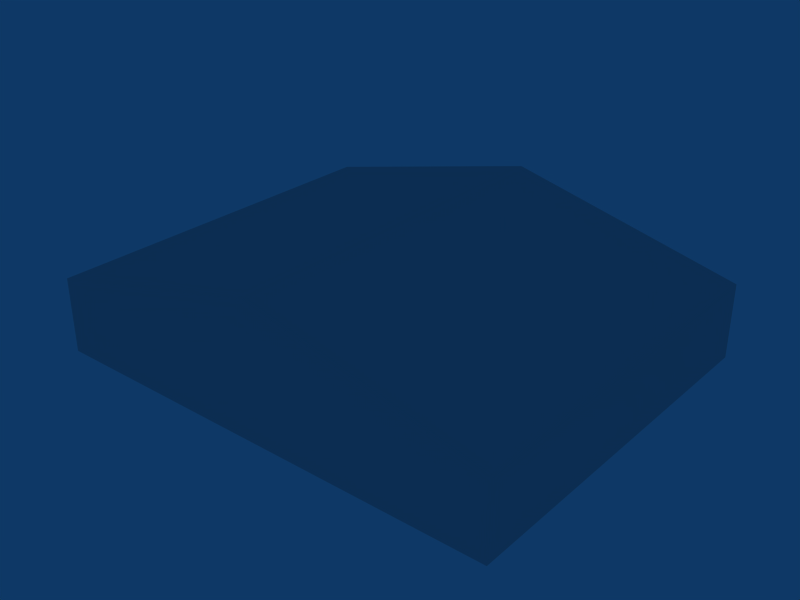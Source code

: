 # Source: ebty_building_ref_005.blend  (saved by Blender 2.79.7; exported with 4.5.12 LTS)
import bpy
from mathutils import Matrix  # noqa: F401  (used for matrix-valued properties, if any)

bpy.ops.wm.read_factory_settings(use_empty=True)
scene = bpy.context.scene
scene.name = 'Scene'

# ---- collections
col_collection_1 = bpy.data.collections.new('Collection 1'); scene.collection.children.link(col_collection_1)
col_collection_11 = bpy.data.collections.new('Collection 11'); scene.collection.children.link(col_collection_11)
col_collection_11.hide_render = True
col_collection_11.hide_viewport = True

# ---- materials (node trees are filled in below, after node groups)
mat_material = bpy.data.materials.new('Material')
mat_material.alpha_threshold = 0.0
mat_material.preview_render_type = 'FLAT'
mat_material.roughness = 0.5
mat_material.specular_intensity = 0.0
mat_material.line_color = (0.0, 0.0, 0.0, 1.0)
mat_maindoors = bpy.data.materials.new('Maindoors')
mat_maindoors.alpha_threshold = 0.0
mat_maindoors.roughness = 0.5
mat_maindoors.line_color = (0.0, 0.0, 0.0, 1.0)
mat_hangar = bpy.data.materials.new('Hangar')
mat_hangar.alpha_threshold = 0.0
mat_hangar.roughness = 0.5
mat_hangar.line_color = (0.0, 0.0, 0.0, 1.0)
mat_door = bpy.data.materials.new('Door')
mat_door.alpha_threshold = 0.0
mat_door.roughness = 0.5
mat_door.line_color = (0.0, 0.0, 0.0, 1.0)

# ---- node groups
ng_auto_smooth = bpy.data.node_groups.new('Auto Smooth', 'GeometryNodeTree')
_s = ng_auto_smooth.interface.new_socket(name='Geometry', in_out='OUTPUT', socket_type='NodeSocketGeometry')
_s = ng_auto_smooth.interface.new_socket(name='Geometry', in_out='INPUT', socket_type='NodeSocketGeometry')
_s = ng_auto_smooth.interface.new_socket(name='Angle', in_out='INPUT', socket_type='NodeSocketFloat')
_s.subtype = 'ANGLE'
_s.min_value = 0.0
_s.max_value = 3.142
ng_auto_smooth.is_modifier = True
_N = ng_auto_smooth.nodes; _L = ng_auto_smooth.links
n0 = _N.new('NodeGroupOutput'); n0.name = 'Group Output'; n0.location = (480, -100)
n1 = _N.new('NodeGroupInput'); n1.name = 'Group Input'; n1.location = (-420, -300)
n2 = _N.new('NodeGroupInput'); n2.name = 'Group Input.001'; n2.location = (-60, -100)
n3 = _N.new('GeometryNodeSetShadeSmooth'); n3.name = 'Set Shade Smooth'; n3.location = (120, -100)
n3.domain = 'EDGE'
n4 = _N.new('GeometryNodeSetShadeSmooth'); n4.name = 'Set Shade Smooth.001'; n4.location = (300, -100)
n5 = _N.new('GeometryNodeInputMeshEdgeAngle'); n5.name = 'Edge Angle'; n5.location = (-420, -220)
n6 = _N.new('GeometryNodeInputEdgeSmooth'); n6.name = 'Is Edge Smooth'; n6.location = (-60, -160)
n7 = _N.new('GeometryNodeInputShadeSmooth'); n7.name = 'Is Face Smooth'; n7.location = (-240, -340)
n8 = _N.new('FunctionNodeBooleanMath'); n8.name = 'Boolean Math'; n8.location = (-60, -220)
n9 = _N.new('FunctionNodeCompare'); n9.name = 'Compare'; n9.location = (-240, -180)
n9.operation = 'LESS_EQUAL'
_L.new(n5.outputs[0], n9.inputs[0])
_L.new(n4.outputs[0], n0.inputs[0])
_L.new(n1.outputs[1], n9.inputs[1])
_L.new(n9.outputs[0], n8.inputs[0])
_L.new(n7.outputs[0], n8.inputs[1])
_L.new(n2.outputs[0], n3.inputs[0])
_L.new(n6.outputs[0], n3.inputs[1])
_L.new(n3.outputs[0], n4.inputs[0])
_L.new(n8.outputs[0], n3.inputs[2])
n0.is_active_output = True

# ---- material node trees

# ---- world
world_world = bpy.data.worlds.new('World'); scene.world = world_world
world_world.color = (0.05656, 0.2208, 0.4)
world_world.use_sun_shadow = False
world_world.sun_shadow_jitter_overblur = 0.0
world_world.cycles.sampling_method = 'NONE'
world_world.cycles.sample_map_resolution = 256

# ---- meshes
me_cube_001 = bpy.data.meshes.new('Cube.001')
me_cube_001.from_pydata([(12.5, 10.0, -1.0), (12.5, -10.0, -1.0), (-12.5, -10.0, -1.0), (-12.5, 10.0, -1.0), (12.5, 10.0, 3.0), (12.5, -10.0, 3.0), (-12.5, -10.0, 3.0), (-12.5, 10.0, 3.0), (3.815e-06, 10.0, 6.0), (-6.199e-06, -10.0, 6.0)], [], [(0, 4, 5, 1), (1, 5, 6, 2), (2, 6, 7, 3), (4, 0, 3, 7), (4, 7, 8), (7, 6, 9, 8), (6, 5, 9), (5, 4, 8, 9)])
_uv = me_cube_001.uv_layers.new(name='UVTex')
_uv.uv.foreach_set('vector', [0.7954, 0.4819, 0.7954, 0.6381, 0.0143, 0.6381, 0.0143, 0.4819, 0.9906, 0.01068, 0.9906, 0.1669, 0.0143, 0.1669, 0.0143, 0.01068, 0.0143, 0.4819, 0.0143, 0.6381, 0.7954, 0.6381, 0.7954, 0.4819, 0.9906, 0.1802, 0.9906, 0.3364, 0.0143, 0.3364, 0.0143, 0.1802, 0.0143, 0.3485, 0.9906, 0.3485, 0.5025, 0.4657, 0.0143, 0.6571, 0.7954, 0.6571, 0.7954, 0.9816, 0.0143, 0.9816, 0.0143, 0.3485, 0.9906, 0.3485, 0.5025, 0.4657, 0.7954, 0.6571, 0.0143, 0.6571, 0.0143, 0.9816, 0.7954, 0.9816])
me_cube_001.materials.append(mat_material)
me_cube_001.use_remesh_preserve_volume = False
me_cube_001.use_remesh_preserve_attributes = False
me_cube_001.use_mirror_vertex_groups = False
me_cube_001.update()
me_cube_006 = bpy.data.meshes.new('Cube.006')
me_cube_006.from_pydata([(5.351, -9.652, 2.4), (5.351, -9.652, -0.8997), (10.4, -9.652, 2.4), (10.4, -9.652, -0.8997), (-5.351, -9.9, 2.4), (-10.4, -9.9, 2.4), (5.151, -9.9, -0.9003), (5.151, -9.9, 2.4), (-0.09975, -9.65, 2.4), (-0.09974, -9.65, -0.9003), (-5.151, -9.65, -0.9003), (-5.151, -9.65, 2.4), (0.09974, -9.9, 2.4), (0.09975, -9.9, -0.9003), (-5.351, -9.9, -0.9003), (-10.4, -9.9, -0.9003), (5.351, -9.752, 2.4), (5.351, -9.752, -0.8997), (10.4, -9.752, 2.4), (10.4, -9.752, -0.8997), (5.151, -10.0, -0.9003), (0.09974, -10.0, 2.4), (5.151, -10.0, 2.4), (0.09975, -10.0, -0.9003), (-0.09975, -9.75, 2.4), (-0.09974, -9.75, -0.9003), (-5.151, -9.75, -0.9003), (-5.151, -9.75, 2.4), (-5.351, -10.0, -0.9003), (-5.351, -10.0, 2.4), (-10.4, -10.0, -0.9003), (-10.4, -10.0, 2.4), (10.5, -9.75, 2.5), (10.5, -9.75, -1.0), (5.251, -9.75, 2.5), (5.251, -9.75, -1.0), (-7.629e-06, -9.75, 2.5), (4.292e-06, -9.75, -1.0), (-5.251, -9.75, -1.0), (-5.251, -9.75, 2.5), (-5.251, -10.0, -1.0), (4.292e-06, -10.0, -1.0), (5.251, -10.0, -1.0), (-5.251, -10.0, 2.5), (-7.629e-06, -10.0, 2.5), (5.251, -10.0, 2.5), (-10.5, -10.0, -1.0), (-10.5, -10.0, 2.5)], [], [(4, 5, 15, 14), (8, 11, 10, 9), (7, 12, 13, 6), (2, 0, 1, 3), (23, 20, 6, 13), (1, 0, 16, 17), (0, 2, 18, 16), (17, 19, 3, 1), (24, 27, 11, 8), (31, 30, 15, 5), (28, 29, 4, 14), (19, 18, 2, 3), (29, 31, 5, 4), (20, 22, 7, 6), (22, 21, 12, 7), (25, 24, 8, 9), (26, 25, 9, 10), (27, 26, 10, 11), (21, 23, 13, 12), (30, 28, 14, 15), (33, 32, 18, 19), (35, 33, 19, 17), (35, 17, 16, 34), (34, 16, 18, 32), (45, 22, 20, 42), (42, 20, 23, 41), (44, 41, 23, 21), (45, 44, 21, 22), (37, 36, 24, 25), (38, 37, 25, 26), (39, 38, 26, 27), (39, 27, 24, 36), (43, 29, 28, 40), (46, 40, 28, 30), (47, 46, 30, 31), (47, 31, 29, 43), (44, 43, 39, 36), (45, 42, 35, 34), (41, 44, 36, 37), (43, 40, 38, 39)])
_uv = me_cube_006.uv_layers.new(name='UVTex')
_uv.uv.foreach_set('vector', [0.9561, 1.066, 0.9561, 1.682, 0.05062, 1.682, 0.05062, 1.066, 0.9561, 0.4255, 0.9561, 1.041, 0.05062, 1.041, 0.05062, 0.4255, 0.9561, -0.2148, 0.9561, 0.4012, 0.05062, 0.4012, 0.05062, -0.2148, 0.9559, -0.855, 0.9559, -0.2392, 0.05077, -0.2392, 0.05077, -0.855, 0.05062, 0.4012, 0.05062, -0.2148, 0.05062, -0.2148, 0.05062, 0.4012, 0.05077, -0.2392, 0.9559, -0.2392, 0.9559, -0.2392, 0.05077, -0.2392, 0.9559, -0.2392, 0.9559, -0.855, 0.9559, -0.855, 0.9559, -0.2392, 0.05077, -0.2392, 0.05077, -0.855, 0.05077, -0.855, 0.05077, -0.2392, 0.9561, 0.4255, 0.9561, 1.041, 0.9561, 1.041, 0.9561, 0.4255, 0.9561, 1.682, 0.05062, 1.682, 0.05062, 1.682, 0.9561, 1.682, 0.05062, 1.066, 0.9561, 1.066, 0.9561, 1.066, 0.05062, 1.066, 0.05077, -0.855, 0.9559, -0.855, 0.9559, -0.855, 0.05077, -0.855, 0.9561, 1.066, 0.9561, 1.682, 0.9561, 1.682, 0.9561, 1.066, 0.05062, -0.2148, 0.9561, -0.2148, 0.9561, -0.2148, 0.05062, -0.2148, 0.9561, -0.2148, 0.9561, 0.4012, 0.9561, 0.4012, 0.9561, -0.2148, 0.05062, 0.4255, 0.9561, 0.4255, 0.9561, 0.4255, 0.05062, 0.4255, 0.05062, 1.041, 0.05062, 0.4255, 0.05062, 0.4255, 0.05062, 1.041, 0.9561, 1.041, 0.05062, 1.041, 0.05062, 1.041, 0.9561, 1.041, 0.9561, 0.4012, 0.05062, 0.4012, 0.05062, 0.4012, 0.9561, 0.4012, 0.05062, 1.682, 0.05062, 1.066, 0.05062, 1.066, 0.05062, 1.682, 0.02326, -0.8672, 0.9834, -0.8672, 0.9559, -0.855, 0.05077, -0.855, 0.02326, -0.2269, 0.02326, -0.8672, 0.05077, -0.855, 0.05077, -0.2392, 0.02326, -0.2269, 0.05077, -0.2392, 0.9559, -0.2392, 0.9834, -0.2269, 0.9834, -0.2269, 0.9559, -0.2392, 0.9559, -0.855, 0.9834, -0.8672, 0.9834, -0.2269, 0.9561, -0.2148, 0.05062, -0.2148, 0.02326, -0.2269, 0.02326, -0.2269, 0.05062, -0.2148, 0.05062, 0.4012, 0.02326, 0.4133, 0.9834, 0.4133, 0.02326, 0.4133, 0.05062, 0.4012, 0.9561, 0.4012, 0.9834, -0.2269, 0.9834, 0.4133, 0.9561, 0.4012, 0.9561, -0.2148, 0.02326, 0.4133, 0.9834, 0.4133, 0.9561, 0.4255, 0.05062, 0.4255, 0.02326, 1.054, 0.02326, 0.4133, 0.05062, 0.4255, 0.05062, 1.041, 0.9834, 1.054, 0.02326, 1.054, 0.05062, 1.041, 0.9561, 1.041, 0.9834, 1.054, 0.9561, 1.041, 0.9561, 0.4255, 0.9834, 0.4133, 0.9834, 1.054, 0.9561, 1.066, 0.05062, 1.066, 0.02326, 1.054, 0.02326, 1.694, 0.02326, 1.054, 0.05062, 1.066, 0.05062, 1.682, 0.9834, 1.694, 0.02326, 1.694, 0.05062, 1.682, 0.9561, 1.682, 0.9834, 1.694, 0.9561, 1.682, 0.9561, 1.066, 0.9834, 1.054, 0.9834, 0.4133, 0.9834, 1.054, 0.9834, 1.054, 0.9834, 0.4133, 0.9834, -0.2269, 0.02326, -0.2269, 0.02326, -0.2269, 0.9834, -0.2269, 0.02326, 0.4133, 0.9834, 0.4133, 0.9834, 0.4133, 0.02326, 0.4133, 0.9834, 1.054, 0.02326, 1.054, 0.02326, 1.054, 0.9834, 1.054])
me_cube_006.materials.append(mat_maindoors)
me_cube_006.materials.append(mat_hangar)
me_cube_006.use_remesh_preserve_volume = False
me_cube_006.use_remesh_preserve_attributes = False
me_cube_006.use_mirror_vertex_groups = False
me_cube_006.update()
me_cube_005 = bpy.data.meshes.new('Cube.005')
me_cube_005.from_pydata([(-12.35, -8.501, -1.0), (-12.35, -7.302, -1.0), (-12.35, -7.302, 1.2), (-12.35, -8.501, 1.2)], [], [(0, 3, 2, 1)])
_uv = me_cube_005.uv_layers.new(name='UVTex')
_uv.uv.foreach_set('vector', [0.7328, 0.05309, 0.7218, 0.9671, 0.1558, 0.9671, 0.1538, 0.04411])
me_cube_005.materials.append(mat_door)
me_cube_005.use_remesh_preserve_volume = False
me_cube_005.use_remesh_preserve_attributes = False
me_cube_005.use_mirror_vertex_groups = False
me_cube_005.update()
me_cube_000 = bpy.data.meshes.new('Cube.000')
me_cube_000.from_pydata([(10.5, -10.0, 2.5), (10.5, -10.0, -1.0), (5.251, -10.0, 2.5), (5.251, -9.75, 2.5), (10.5, -9.75, -1.0), (10.5, -9.75, 2.5), (-12.5, -10.0, 3.0), (12.5, -10.0, 3.0), (-12.5, -10.0, -1.0), (12.5, -10.0, -1.0), (-10.5, -10.0, 3.0), (10.5, -10.0, 3.0), (-10.5, -10.0, -1.0), (10.5, -10.0, -1.0), (-12.5, -10.0, 2.5), (12.5, -10.0, 2.5), (-10.5, -10.0, 2.5), (10.5, -10.0, 2.5), (-12.5, 10.0, 3.0), (12.5, 10.0, 3.0), (-12.5, -10.0, 3.0), (12.5, -10.0, 3.0), (-12.5, 10.0, -1.0), (12.5, 10.0, -1.0), (-12.5, -10.0, -1.0), (12.5, -10.0, -1.0), (-12.5, -8.501, 3.0), (12.5, -8.501, 3.0), (-12.5, -8.501, -1.0), (12.5, -8.501, -1.0), (-12.5, -7.302, 3.0), (12.5, -7.302, 3.0), (-12.5, -7.302, -1.0), (12.5, -7.302, -1.0), (-12.5, 10.0, 1.2), (12.5, 10.0, 1.2), (-12.5, -10.0, 1.2), (12.5, -10.0, 1.2), (-12.5, -8.501, 1.2), (12.5, -8.501, 1.2), (-12.5, -7.302, 1.2), (12.5, -7.302, 1.2), (-12.35, -8.501, 1.2), (12.35, -8.501, 1.2), (-12.35, -7.302, 1.2), (12.35, -7.302, 1.2), (-12.35, -7.302, -1.0), (12.35, -7.302, -1.0), (-12.35, -8.501, -1.0), (12.35, -8.501, -1.0), (12.5, 10.0, -1.0), (-12.5, 10.0, -1.0), (12.5, 10.0, 3.0), (12.5, -10.0, 3.0), (-12.5, -10.0, 3.0), (-12.5, 10.0, 3.0), (3.815e-06, 10.0, 6.0), (-6.199e-06, -10.0, 6.0)], [], [(0, 2, 3, 5), (1, 0, 5, 4), (12, 16, 14, 8), (6, 14, 16, 10), (17, 11, 10, 16), (9, 15, 17, 13), (15, 7, 11, 17), (24, 36, 38, 28), (39, 37, 25, 29), (36, 20, 26, 38), (27, 21, 37, 39), (32, 40, 34, 22), (35, 41, 33, 23), (18, 34, 40, 30), (41, 35, 19, 31), (38, 26, 30, 40), (31, 27, 39, 41), (38, 40, 44, 42), (45, 41, 39, 43), (40, 32, 46, 44), (47, 33, 41, 45), (28, 38, 42, 48), (43, 39, 29, 49), (52, 50, 51, 55), (52, 55, 56), (55, 54, 57, 56), (54, 53, 57), (53, 52, 56, 57)])
_uv = me_cube_000.uv_layers.new(name='UVTex')
_uv.uv.foreach_set('vector', [0.375, 0.09375, 0.375, 0.1094, 0.2812, 0.1094, 0.2812, 0.09375, 0.375, 0.09375, 0.375, 0.1094, 0.2812, 0.1094, 0.2812, 0.09375, 0.2812, 0.1562, 0.375, 0.1563, 0.375, 0.2188, 0.2812, 0.2188, 0.4688, 0.2188, 0.375, 0.2188, 0.375, 0.1563, 0.4688, 0.1563, 0.375, 0.09375, 0.4688, 0.09375, 0.4688, 0.1563, 0.375, 0.1562, 0.2812, 0.03125, 0.375, 0.03125, 0.375, 0.09375, 0.2812, 0.09375, 0.375, 0.03125, 0.4688, 0.03125, 0.4688, 0.09375, 0.375, 0.09375, 0.2812, 0.03125, 0.375, 0.03125, 0.375, 0.125, 0.2812, 0.125, 0.375, 0.125, 0.375, 0.03125, 0.2812, 0.03125, 0.2812, 0.125, 0.375, 0.03125, 0.4688, 0.03125, 0.4688, 0.125, 0.375, 0.125, 0.4688, 0.125, 0.4688, 0.03125, 0.375, 0.03125, 0.375, 0.125, 0.2812, 0.1719, 0.375, 0.1719, 0.375, 0.2188, 0.2812, 0.2188, 0.375, 0.2188, 0.375, 0.1719, 0.2812, 0.1719, 0.2812, 0.2188, 0.4688, 0.2188, 0.375, 0.2188, 0.375, 0.1719, 0.4687, 0.1719, 0.375, 0.1719, 0.375, 0.2188, 0.4688, 0.2188, 0.4687, 0.1719, 0.375, 0.125, 0.4688, 0.125, 0.4687, 0.1719, 0.375, 0.1719, 0.4687, 0.1719, 0.4688, 0.125, 0.375, 0.125, 0.375, 0.1719, 0.2812, 0.125, 0.375, 0.125, 0.375, 0.1719, 0.2812, 0.1719, 0.375, 0.1719, 0.375, 0.125, 0.2812, 0.125, 0.2812, 0.1719, 0.2812, 0.125, 0.375, 0.125, 0.375, 0.1719, 0.2812, 0.1719, 0.375, 0.1719, 0.375, 0.125, 0.2812, 0.125, 0.2812, 0.1719, 0.2812, 0.125, 0.375, 0.125, 0.375, 0.1719, 0.2812, 0.1719, 0.375, 0.1719, 0.375, 0.125, 0.2812, 0.125, 0.2812, 0.1719, 0.2812, 0.03125, 0.4688, 0.03125, 0.4688, 0.2188, 0.2812, 0.2188, 0.2812, 0.03125, 0.4688, 0.03125, 0.4688, 0.2188, 0.03125, 0.2812, 0.2188, 0.2812, 0.2188, 0.4688, 0.03125, 0.4688, 0.2812, 0.03125, 0.4688, 0.03125, 0.4688, 0.2188, 0.03125, 0.2812, 0.2188, 0.2812, 0.2188, 0.4688, 0.03125, 0.4688])
me_cube_000.materials.append(mat_hangar)
me_cube_000.use_remesh_preserve_volume = False
me_cube_000.use_remesh_preserve_attributes = False
me_cube_000.use_mirror_vertex_groups = False
me_cube_000.update()

# ---- objects
ob_hangar = bpy.data.objects.new('Hangar', me_cube_001)
ob_structure_001 = bpy.data.objects.new('Structure.001', me_cube_006)
ob_door = bpy.data.objects.new('Door', me_cube_005)
ob_structure = bpy.data.objects.new('Structure', me_cube_000)

# ---- transforms, parenting, visibility, modifiers, constraints
ob_hangar.location = (0.0, 0.0, 1.0)
ob_hangar.rotation_euler = (0.0, 0.0, 1.192e-07)
ob_hangar.lock_rotations_4d = False
ob_hangar.empty_display_type = 'ARROWS'
ob_hangar.lineart.crease_threshold = 0.0
_m = ob_hangar.modifiers.new('Auto Smooth', 'NODES')
_m.node_group = ng_auto_smooth
_gi = [s.identifier for s in ng_auto_smooth.interface.items_tree if s.item_type == 'SOCKET' and s.in_out == 'INPUT']
_m[_gi[1]] = 0.01745  # Angle
ob_structure_001.location = (0.0, 0.0, 1.0)
ob_structure_001.rotation_euler = (0.0, 0.0, 1.192e-07)
ob_structure_001.lock_rotations_4d = False
ob_structure_001.empty_display_type = 'ARROWS'
ob_structure_001.lineart.crease_threshold = 0.0
ob_door.location = (0.0, 0.0, 1.0)
ob_door.rotation_euler = (0.0, 0.0, 1.192e-07)
ob_door.lock_rotations_4d = False
ob_door.empty_display_type = 'ARROWS'
ob_door.lineart.crease_threshold = 0.0
_m = ob_door.modifiers.new('Mirror', 'MIRROR')
ob_structure.location = (0.0, 0.0, 1.0)
ob_structure.rotation_euler = (0.0, 0.0, 1.192e-07)
ob_structure.lock_rotations_4d = False
ob_structure.empty_display_type = 'ARROWS'
ob_structure.lineart.crease_threshold = 0.0

# ---- collection membership
col_collection_1.objects.link(ob_hangar)
col_collection_11.objects.link(ob_structure_001)
col_collection_11.objects.link(ob_door)
col_collection_11.objects.link(ob_structure)

# ---- scene / render settings (as saved in the file)
scene.frame_start = 1; scene.frame_end = 250; scene.frame_set(1)
scene.render.engine = 'BLENDER_EEVEE_NEXT'
scene.render.image_settings.file_format = 'JPEG'
scene.render.image_settings.color_mode = 'RGB'
scene.render.image_settings.compression = 90
scene.render.resolution_x = 800
scene.render.resolution_y = 600
scene.render.pixel_aspect_x = 100.0
scene.render.pixel_aspect_y = 100.0
scene.render.fps = 25
scene.render.dither_intensity = 0.0
scene.render.use_compositing = False
scene.render.use_sequencer = False
scene.render.use_bake_selected_to_active = True
scene.render.bake_margin = 6
scene.render.bake_bias = 0.2
scene.render.use_stamp_time = False
scene.render.use_stamp_date = False
scene.render.use_stamp_frame = False
scene.render.use_stamp_camera = False
scene.render.use_stamp_scene = False
scene.render.use_stamp_filename = False
scene.render.use_stamp_render_time = False
scene.render.stamp_font_size = 0
scene.cycles.use_denoising = False
scene.cycles.samples = 10
scene.cycles.sampling_pattern = 'TABULATED_SOBOL'
scene.cycles.light_sampling_threshold = 0.0
scene.cycles.use_adaptive_sampling = False
scene.cycles.use_light_tree = False
scene.cycles.blur_glossy = 0.0
scene.cycles.volume_bounces = 1
scene.cycles.pixel_filter_type = 'GAUSSIAN'
scene.cycles.sample_clamp_indirect = 0.0
scene.view_settings.view_transform = 'Raw'
bpy.context.view_layer.update()

# ---- added for rendering (the .blend has no active camera): camera
cam_auto = bpy.data.cameras.new('AutoCamera')
cam_auto.lens = 50.0
cam_auto.sensor_width = 36.0
cam_auto.clip_end = 1000.0
ob_auto_camera = bpy.data.objects.new('AutoCamera', cam_auto)
scene.collection.objects.link(ob_auto_camera)
ob_auto_camera.location = (30.5324, -36.6389, 27.4259)
ob_auto_camera.rotation_euler = (1.09748, -7.21219e-08, 0.694738)
scene.camera = ob_auto_camera
bpy.context.view_layer.update()
